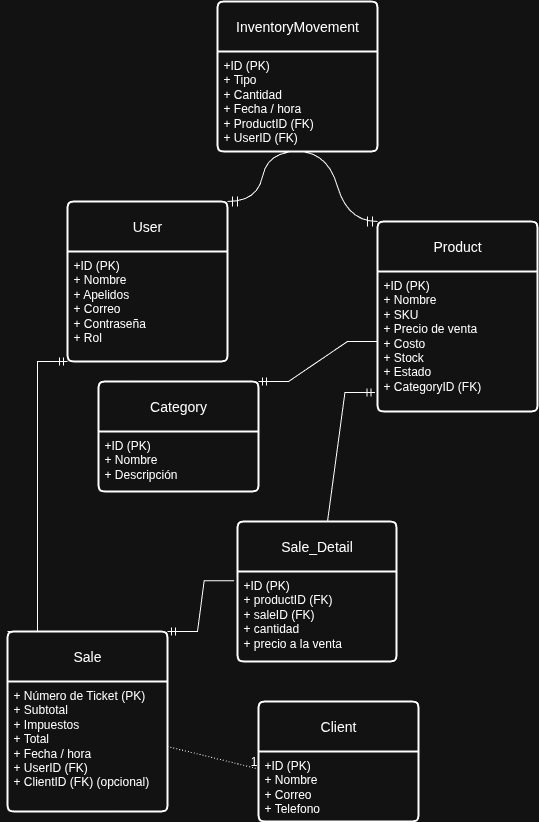

The diagram above was exported from draw.io. Its source (the exported page's mxGraphModel, read from the mxfile embedded in the PNG):
<mxGraphModel dx="1486" dy="836" grid="1" gridSize="10" guides="1" tooltips="1" connect="1" arrows="1" fold="1" page="1" pageScale="1" pageWidth="850" pageHeight="1100" math="0" shadow="0">
  <root>
    <mxCell id="0" />
    <mxCell id="1" parent="0" />
    <mxCell id="FTxQkCsGqmQO84Gp2eV6-1" value="User" style="swimlane;childLayout=stackLayout;horizontal=1;startSize=50;horizontalStack=0;rounded=1;fontSize=14;fontStyle=0;strokeWidth=2;resizeParent=0;resizeLast=1;shadow=0;dashed=0;align=center;arcSize=4;whiteSpace=wrap;html=1;" parent="1" vertex="1">
      <mxGeometry x="-50" y="250" width="160" height="160" as="geometry" />
    </mxCell>
    <mxCell id="FTxQkCsGqmQO84Gp2eV6-2" value="+ID (PK)&amp;nbsp;&lt;div&gt;+ Nombre&amp;nbsp;&lt;/div&gt;&lt;div&gt;+ Apelidos&lt;/div&gt;&lt;div&gt;+ Correo&lt;/div&gt;&lt;div&gt;+ Contraseña&lt;/div&gt;&lt;div&gt;+ Rol&lt;/div&gt;" style="align=left;strokeColor=none;fillColor=none;spacingLeft=4;spacingRight=4;fontSize=12;verticalAlign=top;resizable=0;rotatable=0;part=1;html=1;whiteSpace=wrap;" parent="FTxQkCsGqmQO84Gp2eV6-1" vertex="1">
      <mxGeometry y="50" width="160" height="110" as="geometry" />
    </mxCell>
    <mxCell id="FTxQkCsGqmQO84Gp2eV6-4" value="Category" style="swimlane;childLayout=stackLayout;horizontal=1;startSize=50;horizontalStack=0;rounded=1;fontSize=14;fontStyle=0;strokeWidth=2;resizeParent=0;resizeLast=1;shadow=0;dashed=0;align=center;arcSize=4;whiteSpace=wrap;html=1;" parent="1" vertex="1">
      <mxGeometry x="-19" y="430" width="160" height="110" as="geometry" />
    </mxCell>
    <mxCell id="FTxQkCsGqmQO84Gp2eV6-5" value="+ID (PK)&amp;nbsp;&lt;div&gt;+ Nombre&amp;nbsp;&lt;/div&gt;&lt;div&gt;+ Descripción&lt;/div&gt;" style="align=left;strokeColor=none;fillColor=none;spacingLeft=4;spacingRight=4;fontSize=12;verticalAlign=top;resizable=0;rotatable=0;part=1;html=1;whiteSpace=wrap;" parent="FTxQkCsGqmQO84Gp2eV6-4" vertex="1">
      <mxGeometry y="50" width="160" height="60" as="geometry" />
    </mxCell>
    <mxCell id="FTxQkCsGqmQO84Gp2eV6-6" value="Product" style="swimlane;childLayout=stackLayout;horizontal=1;startSize=50;horizontalStack=0;rounded=1;fontSize=14;fontStyle=0;strokeWidth=2;resizeParent=0;resizeLast=1;shadow=0;dashed=0;align=center;arcSize=4;whiteSpace=wrap;html=1;" parent="1" vertex="1">
      <mxGeometry x="260" y="270" width="160" height="190" as="geometry" />
    </mxCell>
    <mxCell id="FTxQkCsGqmQO84Gp2eV6-7" value="+ID (PK)&amp;nbsp;&lt;div&gt;+ Nombre&amp;nbsp;&lt;/div&gt;&lt;div&gt;+ SKU&lt;/div&gt;&lt;div&gt;+ Precio de venta&lt;/div&gt;&lt;div&gt;+ Costo&lt;/div&gt;&lt;div&gt;+ Stock&lt;/div&gt;&lt;div&gt;+ Estado&lt;/div&gt;&lt;div&gt;+ CategoryID (FK)&lt;/div&gt;" style="align=left;strokeColor=none;fillColor=none;spacingLeft=4;spacingRight=4;fontSize=12;verticalAlign=top;resizable=0;rotatable=0;part=1;html=1;whiteSpace=wrap;" parent="FTxQkCsGqmQO84Gp2eV6-6" vertex="1">
      <mxGeometry y="50" width="160" height="140" as="geometry" />
    </mxCell>
    <mxCell id="FTxQkCsGqmQO84Gp2eV6-8" value="Client" style="swimlane;childLayout=stackLayout;horizontal=1;startSize=50;horizontalStack=0;rounded=1;fontSize=14;fontStyle=0;strokeWidth=2;resizeParent=0;resizeLast=1;shadow=0;dashed=0;align=center;arcSize=4;whiteSpace=wrap;html=1;" parent="1" vertex="1">
      <mxGeometry x="141" y="750" width="160" height="120" as="geometry" />
    </mxCell>
    <mxCell id="FTxQkCsGqmQO84Gp2eV6-9" value="+ID (PK)&amp;nbsp;&lt;div&gt;+ Nombre&amp;nbsp;&lt;/div&gt;&lt;div&gt;+ Correo&lt;/div&gt;&lt;div&gt;+ Telefono&lt;/div&gt;" style="align=left;strokeColor=none;fillColor=none;spacingLeft=4;spacingRight=4;fontSize=12;verticalAlign=top;resizable=0;rotatable=0;part=1;html=1;whiteSpace=wrap;" parent="FTxQkCsGqmQO84Gp2eV6-8" vertex="1">
      <mxGeometry y="50" width="160" height="70" as="geometry" />
    </mxCell>
    <mxCell id="FTxQkCsGqmQO84Gp2eV6-10" value="Sale" style="swimlane;childLayout=stackLayout;horizontal=1;startSize=50;horizontalStack=0;rounded=1;fontSize=14;fontStyle=0;strokeWidth=2;resizeParent=0;resizeLast=1;shadow=0;dashed=0;align=center;arcSize=4;whiteSpace=wrap;html=1;" parent="1" vertex="1">
      <mxGeometry x="-110" y="680" width="160" height="180" as="geometry" />
    </mxCell>
    <mxCell id="FTxQkCsGqmQO84Gp2eV6-11" value="&lt;span style=&quot;background-color: transparent; color: light-dark(rgb(0, 0, 0), rgb(255, 255, 255));&quot;&gt;+ Número de Ticket (PK)&lt;/span&gt;&lt;div&gt;+ Subtotal&lt;/div&gt;&lt;div&gt;+ Impuestos&lt;/div&gt;&lt;div&gt;+ Total&lt;/div&gt;&lt;div&gt;+ Fecha / hora&lt;/div&gt;&lt;div&gt;+ UserID (FK)&lt;/div&gt;&lt;div&gt;+ ClientID (FK) (opcional)&lt;/div&gt;" style="align=left;strokeColor=none;fillColor=none;spacingLeft=4;spacingRight=4;fontSize=12;verticalAlign=top;resizable=0;rotatable=0;part=1;html=1;whiteSpace=wrap;" parent="FTxQkCsGqmQO84Gp2eV6-10" vertex="1">
      <mxGeometry y="50" width="160" height="130" as="geometry" />
    </mxCell>
    <mxCell id="FTxQkCsGqmQO84Gp2eV6-12" value="InventoryMovement" style="swimlane;childLayout=stackLayout;horizontal=1;startSize=50;horizontalStack=0;rounded=1;fontSize=14;fontStyle=0;strokeWidth=2;resizeParent=0;resizeLast=1;shadow=0;dashed=0;align=center;arcSize=4;whiteSpace=wrap;html=1;" parent="1" vertex="1">
      <mxGeometry x="100" y="50" width="160" height="150" as="geometry" />
    </mxCell>
    <mxCell id="FTxQkCsGqmQO84Gp2eV6-13" value="+ID (PK)&amp;nbsp;&lt;div&gt;+ Tipo&lt;/div&gt;&lt;div&gt;+ Cantidad&lt;/div&gt;&lt;div&gt;+ Fecha / hora&lt;/div&gt;&lt;div&gt;+ ProductID (FK)&lt;/div&gt;&lt;div&gt;+ UserID (FK)&lt;/div&gt;" style="align=left;strokeColor=none;fillColor=none;spacingLeft=4;spacingRight=4;fontSize=12;verticalAlign=top;resizable=0;rotatable=0;part=1;html=1;whiteSpace=wrap;" parent="FTxQkCsGqmQO84Gp2eV6-12" vertex="1">
      <mxGeometry y="50" width="160" height="100" as="geometry" />
    </mxCell>
    <mxCell id="FTxQkCsGqmQO84Gp2eV6-16" value="Sale_Detail" style="swimlane;childLayout=stackLayout;horizontal=1;startSize=50;horizontalStack=0;rounded=1;fontSize=14;fontStyle=0;strokeWidth=2;resizeParent=0;resizeLast=1;shadow=0;dashed=0;align=center;arcSize=4;whiteSpace=wrap;html=1;" parent="1" vertex="1">
      <mxGeometry x="120" y="570" width="159" height="140" as="geometry" />
    </mxCell>
    <mxCell id="FTxQkCsGqmQO84Gp2eV6-17" value="+ID (PK)&amp;nbsp;&lt;div&gt;+ productID (FK)&lt;/div&gt;&lt;div&gt;+ saleID (FK)&lt;/div&gt;&lt;div&gt;+ cantidad&lt;/div&gt;&lt;div&gt;+ precio a la venta&lt;/div&gt;" style="align=left;strokeColor=none;fillColor=none;spacingLeft=4;spacingRight=4;fontSize=12;verticalAlign=top;resizable=0;rotatable=0;part=1;html=1;whiteSpace=wrap;" parent="FTxQkCsGqmQO84Gp2eV6-16" vertex="1">
      <mxGeometry y="50" width="159" height="90" as="geometry" />
    </mxCell>
    <mxCell id="FTxQkCsGqmQO84Gp2eV6-19" value="" style="edgeStyle=entityRelationEdgeStyle;fontSize=12;html=1;endArrow=ERmandOne;rounded=0;exitX=0;exitY=0.5;exitDx=0;exitDy=0;entryX=1;entryY=0;entryDx=0;entryDy=0;" parent="1" source="FTxQkCsGqmQO84Gp2eV6-7" target="FTxQkCsGqmQO84Gp2eV6-4" edge="1">
      <mxGeometry width="100" height="100" relative="1" as="geometry">
        <mxPoint x="10" y="610" as="sourcePoint" />
        <mxPoint x="110" y="510" as="targetPoint" />
        <Array as="points">
          <mxPoint x="50" y="430" />
          <mxPoint x="170" y="470" />
        </Array>
      </mxGeometry>
    </mxCell>
    <mxCell id="FTxQkCsGqmQO84Gp2eV6-20" value="" style="edgeStyle=entityRelationEdgeStyle;fontSize=12;html=1;endArrow=ERmandOne;rounded=0;entryX=0;entryY=1;entryDx=0;entryDy=0;exitX=0;exitY=0;exitDx=0;exitDy=0;" parent="1" source="FTxQkCsGqmQO84Gp2eV6-10" target="FTxQkCsGqmQO84Gp2eV6-2" edge="1">
      <mxGeometry width="100" height="100" relative="1" as="geometry">
        <mxPoint x="-120" y="640" as="sourcePoint" />
        <mxPoint x="-30" y="420" as="targetPoint" />
        <Array as="points">
          <mxPoint x="-80" y="650" />
          <mxPoint x="-100" y="640" />
          <mxPoint x="-100" y="600" />
          <mxPoint x="-110" y="590" />
          <mxPoint x="-70" y="470" />
          <mxPoint x="-80" y="590" />
          <mxPoint x="-60" y="590" />
          <mxPoint x="-80" y="470" />
          <mxPoint x="-80" y="550" />
        </Array>
      </mxGeometry>
    </mxCell>
    <mxCell id="FTxQkCsGqmQO84Gp2eV6-21" value="" style="endArrow=none;html=1;rounded=0;dashed=1;dashPattern=1 2;exitX=1;exitY=0.5;exitDx=0;exitDy=0;entryX=0;entryY=0.25;entryDx=0;entryDy=0;" parent="1" source="FTxQkCsGqmQO84Gp2eV6-11" target="FTxQkCsGqmQO84Gp2eV6-9" edge="1">
      <mxGeometry relative="1" as="geometry">
        <mxPoint x="20" y="670" as="sourcePoint" />
        <mxPoint x="180" y="670" as="targetPoint" />
      </mxGeometry>
    </mxCell>
    <mxCell id="FTxQkCsGqmQO84Gp2eV6-22" value="1" style="resizable=0;html=1;whiteSpace=wrap;align=right;verticalAlign=bottom;" parent="FTxQkCsGqmQO84Gp2eV6-21" connectable="0" vertex="1">
      <mxGeometry x="1" relative="1" as="geometry" />
    </mxCell>
    <mxCell id="FTxQkCsGqmQO84Gp2eV6-23" value="" style="edgeStyle=entityRelationEdgeStyle;fontSize=12;html=1;endArrow=ERmandOne;rounded=0;entryX=1;entryY=0;entryDx=0;entryDy=0;exitX=-0.021;exitY=0.103;exitDx=0;exitDy=0;exitPerimeter=0;" parent="1" source="FTxQkCsGqmQO84Gp2eV6-17" target="FTxQkCsGqmQO84Gp2eV6-10" edge="1">
      <mxGeometry width="100" height="100" relative="1" as="geometry">
        <mxPoint x="140" y="650" as="sourcePoint" />
        <mxPoint x="240" y="550" as="targetPoint" />
      </mxGeometry>
    </mxCell>
    <mxCell id="FTxQkCsGqmQO84Gp2eV6-24" value="" style="edgeStyle=entityRelationEdgeStyle;fontSize=12;html=1;endArrow=ERmandOne;rounded=0;entryX=-0.016;entryY=0.864;entryDx=0;entryDy=0;entryPerimeter=0;" parent="1" target="FTxQkCsGqmQO84Gp2eV6-7" edge="1">
      <mxGeometry width="100" height="100" relative="1" as="geometry">
        <mxPoint x="180" y="570" as="sourcePoint" />
        <mxPoint x="210" y="440" as="targetPoint" />
        <Array as="points">
          <mxPoint x="290" y="460" />
          <mxPoint x="187" y="540" />
          <mxPoint x="290" y="490" />
          <mxPoint x="290" y="490" />
        </Array>
      </mxGeometry>
    </mxCell>
    <mxCell id="hElsVZRIUyalNnYc1Mub-1" value="" style="edgeStyle=entityRelationEdgeStyle;fontSize=12;html=1;endArrow=ERmandOne;rounded=0;startSize=8;endSize=8;curved=1;entryX=1;entryY=0;entryDx=0;entryDy=0;exitX=0.5;exitY=1;exitDx=0;exitDy=0;" parent="1" source="FTxQkCsGqmQO84Gp2eV6-13" target="FTxQkCsGqmQO84Gp2eV6-1" edge="1">
      <mxGeometry width="100" height="100" relative="1" as="geometry">
        <mxPoint x="110" y="450" as="sourcePoint" />
        <mxPoint x="210" y="350" as="targetPoint" />
      </mxGeometry>
    </mxCell>
    <mxCell id="hElsVZRIUyalNnYc1Mub-2" value="" style="edgeStyle=entityRelationEdgeStyle;fontSize=12;html=1;endArrow=ERmandOne;rounded=0;startSize=8;endSize=8;curved=1;exitX=0.5;exitY=1;exitDx=0;exitDy=0;entryX=0;entryY=0;entryDx=0;entryDy=0;" parent="1" source="FTxQkCsGqmQO84Gp2eV6-13" target="FTxQkCsGqmQO84Gp2eV6-6" edge="1">
      <mxGeometry width="100" height="100" relative="1" as="geometry">
        <mxPoint x="110" y="450" as="sourcePoint" />
        <mxPoint x="210" y="350" as="targetPoint" />
        <Array as="points">
          <mxPoint x="170" y="220" />
        </Array>
      </mxGeometry>
    </mxCell>
  </root>
</mxGraphModel>